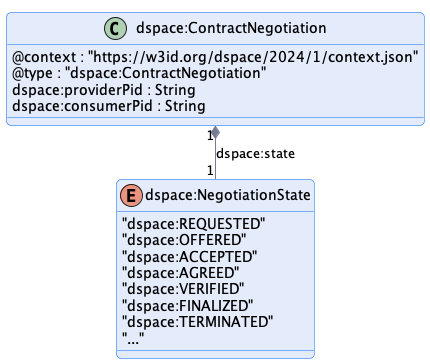

The diagram above was rendered by PlantUML. Its source (embedded in the PNG):
@startuml "contract-negotiation"
!pragma layout smetana

!include ../../../common/style/diagram.styles.puml

hide empty description


class "dspace:ContractNegotiation" {
    @context : "https://w3id.org/dspace/2024/1/context.json"
    @type : "dspace:ContractNegotiation"
    dspace:providerPid : String
    dspace:consumerPid : String
}

enum dspace:NegotiationState {
    "dspace:REQUESTED"
    "dspace:OFFERED"
    "dspace:ACCEPTED"
    "dspace:AGREED"
    "dspace:VERIFIED"
    "dspace:FINALIZED"
    "dspace:TERMINATED"
    "..."
}

"dspace:ContractNegotiation" "1" *-- "1" "dspace:NegotiationState" : "dspace:state"

@enduml